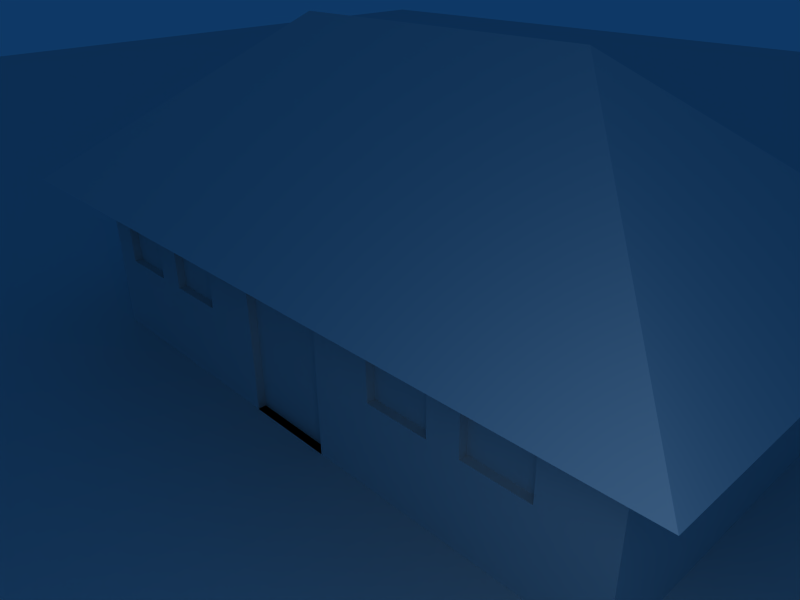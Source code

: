 # Source: quickie.blend  (saved by Blender 2.49.2; exported with 4.5.12 LTS)
import bpy
from mathutils import Matrix  # noqa: F401  (used for matrix-valued properties, if any)

bpy.ops.wm.read_factory_settings(use_empty=True)
scene = bpy.context.scene
scene.name = 'Scene'

# ---- collections
col_collection_1 = bpy.data.collections.new('Collection 1'); scene.collection.children.link(col_collection_1)

# ---- materials (node trees are filled in below, after node groups)
mat_material = bpy.data.materials.new('Material')
mat_material.alpha_threshold = 0.0
mat_material.roughness = 0.5
mat_material.line_color = (0.0, 0.0, 0.0, 1.0)

# ---- material node trees

# ---- world
world_world = bpy.data.worlds.new('World'); scene.world = world_world
world_world.color = (0.05656, 0.2208, 0.4)
world_world.use_sun_shadow = False
world_world.sun_shadow_jitter_overblur = 0.0
world_world.cycles.sampling_method = 'MANUAL'
world_world.cycles.sample_map_resolution = 256

# ---- cameras
cam_camera = bpy.data.cameras.new('Camera')
cam_camera.passepartout_alpha = 0.2
cam_camera.clip_end = 100.0
cam_camera.lens = 35.0
cam_camera.ortho_scale = 7.314
cam_camera.show_passepartout = False
cam_camera.show_safe_areas = True
cam_camera.dof.focus_distance = 0.0
cam_camera.dof.aperture_fstop = 128.0

# ---- lights
light_spot = bpy.data.lights.new('Spot', 'POINT')
light_spot.transmission_factor = 0.0
light_spot.cutoff_distance = 30.0
light_spot.energy = 100.0
light_spot.shadow_buffer_clip_start = 1.001
light_spot.shadow_soft_size = 1.0
light_spot.shadow_maximum_resolution = 0.006
light_spot.use_absolute_resolution = True
light_spot.cycles.use_multiple_importance_sampling = False

# ---- meshes
me_plane = bpy.data.meshes.new('Plane')
me_plane.from_pydata([(1.0, 1.0, 0.0), (1.0, -1.0, 0.0), (-1.0, -1.0, 0.0), (-1.0, 1.0, 0.0)], [], [(0, 3, 2, 1)])
me_plane.use_remesh_preserve_volume = False
me_plane.use_remesh_preserve_attributes = False
me_plane.use_mirror_vertex_groups = False
me_plane.update()
me_cube = bpy.data.meshes.new('Cube')
me_cube.from_pydata([(1.0, 1.0, -1.0), (1.0, -1.0, -1.0), (-1.0, -1.0, -1.0), (-1.0, 1.0, -1.0), (1.0, 1.0, 0.31), (1.0, -1.0, 0.31), (-1.0, -1.0, 0.31), (-1.0, 1.0, 0.31), (-1.192e-07, -1.937e-07, 1.109), (1.0, 1.0, 0.31), (1.0, -1.0, 0.31), (-1.0, 1.0, 0.31), (-1.0, -1.0, 0.31), (1.316, 1.316, 0.05753), (1.316, -1.316, 0.05753), (-1.316, 1.316, 0.05753), (-1.316, -1.316, 0.05753), (3.316, -1.316, 0.05753), (3.0, -1.0, 0.31), (3.316, 1.316, 0.05753), (3.0, 1.0, 0.31), (2.0, -1.937e-07, 1.109), (3.0, -1.0, -1.0), (3.0, 1.0, -1.0), (0.8, 1.0, -1.0), (0.6, 1.0, -1.0), (0.4, 1.0, -1.0), (0.2, 1.0, -1.0), (1.788e-07, 1.0, -1.0), (-0.2, 1.0, -1.0), (-0.4, 1.0, -1.0), (-0.6, 1.0, -1.0), (-0.8, 1.0, -1.0), (1.0, 1.0, -0.869), (1.0, 1.0, -0.738), (1.0, 1.0, -0.607), (1.0, 1.0, -0.476), (1.0, 1.0, -0.345), (1.0, 1.0, -0.214), (1.0, 1.0, -0.08297), (1.0, 1.0, 0.04803), (1.0, 1.0, 0.179), (0.8, -1.0, -1.0), (0.6, -1.0, -1.0), (0.4, -1.0, -1.0), (0.2, -1.0, -1.0), (0.0, -1.0, -1.0), (-0.2, -1.0, -1.0), (-0.4, -1.0, -1.0), (-0.6, -1.0, -1.0), (-0.8, -1.0, -1.0), (1.0, -1.0, -0.214), (1.0, -1.0, -0.08297), (1.0, -1.0, 0.04803), (1.0, -1.0, 0.179), (-1.0, -0.8, -1.0), (-1.0, -0.6, -1.0), (-1.0, -0.4, -1.0), (-1.0, -0.2, -1.0), (-1.0, 2.98e-07, -1.0), (-1.0, 0.2, -1.0), (-1.0, 0.4, -1.0), (-1.0, 0.6, -1.0), (-1.0, 0.8, -1.0), (-1.0, -1.0, -0.869), (-1.0, -1.0, -0.738), (-1.0, -1.0, -0.607), (-1.0, -1.0, -0.476), (-1.0, -1.0, -0.345), (-1.0, -1.0, -0.214), (-1.0, -1.0, -0.08297), (-1.0, -1.0, 0.04803), (-1.0, -1.0, 0.179), (-1.0, 1.0, -0.869), (-1.0, 1.0, -0.738), (-1.0, 1.0, -0.607), (-1.0, 1.0, -0.476), (-1.0, 1.0, -0.345), (-1.0, 1.0, -0.214), (-1.0, 1.0, -0.08297), (-1.0, 1.0, 0.04803), (-1.0, 1.0, 0.179), (0.8, 1.0, 0.31), (0.6, 1.0, 0.31), (0.4, 1.0, 0.31), (0.2, 1.0, 0.31), (2.384e-07, 1.0, 0.31), (-0.2, 1.0, 0.31), (-0.4, 1.0, 0.31), (-0.6, 1.0, 0.31), (-0.8, 1.0, 0.31), (0.8, -1.0, 0.31), (0.6, -1.0, 0.31), (0.4, -1.0, 0.31), (0.2, -1.0, 0.31), (-5.364e-07, -1.0, 0.31), (-0.2, -1.0, 0.31), (-0.4, -1.0, 0.31), (-0.6, -1.0, 0.31), (-0.8, -1.0, 0.31), (-1.0, -0.8, 0.31), (-1.0, -0.6, 0.31), (-1.0, -0.4, 0.31), (-1.0, -0.2, 0.31), (-1.0, 1.788e-07, 0.31), (-1.0, 0.2, 0.31), (-1.0, 0.4, 0.31), (-1.0, 0.6, 0.31), (-1.0, 0.8, 0.31), (1.2, -1.0, 0.31), (1.4, -1.0, 0.31), (1.6, -1.0, 0.31), (1.8, -1.0, 0.31), (2.0, -1.0, 0.31), (2.2, -1.0, 0.31), (2.4, -1.0, 0.31), (2.6, -1.0, 0.31), (2.8, -1.0, 0.31), (1.2, 1.0, 0.31), (1.4, 1.0, 0.31), (1.6, 1.0, 0.31), (1.8, 1.0, 0.31), (2.0, 1.0, 0.31), (2.2, 1.0, 0.31), (2.4, 1.0, 0.31), (2.6, 1.0, 0.31), (2.8, 1.0, 0.31), (1.2, -1.0, -1.0), (1.4, -1.0, -1.0), (1.6, -1.0, -1.0), (1.8, -1.0, -1.0), (2.0, -1.0, -1.0), (2.2, -1.0, -1.0), (2.4, -1.0, -1.0), (2.6, -1.0, -1.0), (2.8, -1.0, -1.0), (3.0, -1.0, 0.179), (3.0, -1.0, 0.04803), (3.0, -1.0, -0.08297), (3.0, -1.0, -0.214), (3.0, -1.0, -0.345), (3.0, -1.0, -0.476), (3.0, -1.0, -0.607), (3.0, -1.0, -0.738), (3.0, -1.0, -0.869), (3.0, 1.0, 0.179), (3.0, 1.0, 0.04803), (3.0, 1.0, -0.08297), (3.0, 1.0, -0.214), (3.0, 1.0, -0.345), (3.0, 1.0, -0.476), (3.0, 1.0, -0.607), (3.0, 1.0, -0.738), (3.0, 1.0, -0.869), (1.2, 1.0, -1.0), (1.4, 1.0, -1.0), (1.6, 1.0, -1.0), (1.8, 1.0, -1.0), (2.0, 1.0, -1.0), (2.2, 1.0, -1.0), (2.4, 1.0, -1.0), (2.6, 1.0, -1.0), (2.8, 1.0, -1.0), (3.0, -0.8, -1.0), (3.0, -0.6, -1.0), (3.0, -0.4, -1.0), (3.0, -0.2, -1.0), (3.0, 0.0, -1.0), (3.0, 0.2, -1.0), (3.0, 0.4, -1.0), (3.0, 0.6, -1.0), (3.0, 0.8, -1.0), (3.0, -0.8, 0.31), (3.0, -0.6, 0.31), (3.0, -0.4, 0.31), (3.0, -0.2, 0.31), (3.0, -5.96e-07, 0.31), (3.0, 0.2, 0.31), (3.0, 0.4, 0.31), (3.0, 0.6, 0.31), (3.0, 0.8, 0.31), (0.8, -1.0, -0.214), (0.8, -1.0, -0.08297), (0.8, -1.0, 0.04803), (0.8, -1.0, 0.179), (0.6, -1.0, -0.869), (0.6, -1.0, -0.738), (0.6, -1.0, -0.607), (0.6, -1.0, -0.476), (0.6, -1.0, -0.345), (0.6, -1.0, -0.214), (0.6, -1.0, -0.08297), (0.6, -1.0, 0.04803), (0.6, -1.0, 0.179), (0.4, -1.0, -0.869), (0.4, -1.0, -0.738), (0.4, -1.0, -0.607), (0.4, -1.0, -0.476), (0.4, -1.0, -0.345), (0.4, -1.0, -0.214), (0.4, -1.0, -0.08297), (0.4, -1.0, 0.04803), (0.4, -1.0, 0.179), (0.2, -1.0, -0.869), (0.2, -1.0, -0.738), (0.2, -1.0, -0.607), (0.2, -1.0, -0.476), (0.2, -1.0, -0.345), (0.2, -1.0, -0.214), (0.2, -1.0, -0.08297), (0.2, -1.0, 0.04803), (0.2, -1.0, 0.179), (-5.364e-08, -1.0, -0.869), (-1.073e-07, -1.0, -0.738), (-1.609e-07, -1.0, -0.607), (-2.146e-07, -1.0, -0.476), (-3.219e-07, -1.0, -0.214), (-3.755e-07, -1.0, -0.08297), (-4.292e-07, -1.0, 0.04803), (-4.828e-07, -1.0, 0.179), (-0.2, -1.0, -0.869), (-0.2, -1.0, -0.738), (-0.2, -1.0, -0.607), (-0.2, -1.0, -0.476), (-0.2, -1.0, -0.345), (-0.2, -1.0, -0.214), (-0.2, -1.0, -0.08297), (-0.2, -1.0, 0.04803), (-0.2, -1.0, 0.179), (-0.4, -1.0, -0.869), (-0.4, -1.0, -0.738), (-0.4, -1.0, -0.607), (-0.4, -1.0, -0.476), (-0.4, -1.0, -0.345), (-0.4, -1.0, -0.214), (-0.4, -1.0, -0.08297), (-0.4, -1.0, 0.04803), (-0.4, -1.0, 0.179), (-0.6, -1.0, -0.869), (-0.6, -1.0, -0.738), (-0.6, -1.0, -0.607), (-0.6, -1.0, -0.476), (-0.6, -1.0, -0.214), (-0.6, -1.0, -0.08297), (-0.6, -1.0, 0.04803), (-0.6, -1.0, 0.179), (-0.8, -1.0, -0.869), (-0.8, -1.0, -0.738), (-0.8, -1.0, -0.607), (-0.8, -1.0, -0.476), (-0.8, -1.0, -0.345), (-0.8, -1.0, -0.214), (-0.8, -1.0, -0.08297), (-0.8, -1.0, 0.04803), (-0.8, -1.0, 0.179), (-1.0, -0.8, -0.869), (-1.0, -0.8, -0.738), (-1.0, -0.8, -0.607), (-1.0, -0.8, -0.476), (-1.0, -0.8, -0.345), (-1.0, -0.8, -0.214), (-1.0, -0.8, -0.08297), (-1.0, -0.8, 0.04803), (-1.0, -0.8, 0.179), (-1.0, -0.6, -0.869), (-1.0, -0.6, -0.738), (-1.0, -0.6, -0.607), (-1.0, -0.6, -0.476), (-1.0, -0.6, -0.345), (-1.0, -0.6, -0.214), (-1.0, -0.6, -0.08297), (-1.0, -0.6, 0.04803), (-1.0, -0.6, 0.179), (-1.0, -0.4, -0.869), (-1.0, -0.4, -0.738), (-1.0, -0.4, -0.607), (-1.0, -0.4, -0.476), (-1.0, -0.4, -0.345), (-1.0, -0.4, -0.214), (-1.0, -0.4, -0.08297), (-1.0, -0.4, 0.04803), (-1.0, -0.4, 0.179), (-1.0, -0.2, -0.869), (-1.0, -0.2, -0.738), (-1.0, -0.2, -0.607), (-1.0, -0.2, -0.476), (-1.0, -0.2, -0.345), (-1.0, -0.2, -0.214), (-1.0, -0.2, -0.08297), (-1.0, -0.2, 0.04803), (-1.0, -0.2, 0.179), (-1.0, 2.861e-07, -0.869), (-1.0, 2.742e-07, -0.738), (-1.0, 2.623e-07, -0.607), (-1.0, 2.503e-07, -0.476), (-1.0, 2.384e-07, -0.345), (-1.0, 2.265e-07, -0.214), (-1.0, 2.146e-07, -0.08297), (-1.0, 2.027e-07, 0.04803), (-1.0, 1.907e-07, 0.179), (-1.0, 0.2, -0.869), (-1.0, 0.2, -0.738), (-1.0, 0.2, -0.607), (-1.0, 0.2, -0.476), (-1.0, 0.2, -0.345), (-1.0, 0.2, -0.214), (-1.0, 0.2, -0.08297), (-1.0, 0.2, 0.04803), (-1.0, 0.2, 0.179), (-1.0, 0.4, -0.869), (-1.0, 0.4, -0.738), (-1.0, 0.4, -0.607), (-1.0, 0.4, -0.476), (-1.0, 0.4, -0.345), (-1.0, 0.4, -0.214), (-1.0, 0.4, -0.08297), (-1.0, 0.4, 0.04803), (-1.0, 0.4, 0.179), (-1.0, 0.6, -0.869), (-1.0, 0.6, -0.738), (-1.0, 0.6, -0.607), (-1.0, 0.6, -0.476), (-1.0, 0.6, -0.345), (-1.0, 0.6, -0.214), (-1.0, 0.6, -0.08297), (-1.0, 0.6, 0.04803), (-1.0, 0.6, 0.179), (-1.0, 0.8, -0.869), (-1.0, 0.8, -0.738), (-1.0, 0.8, -0.607), (-1.0, 0.8, -0.476), (-1.0, 0.8, -0.345), (-1.0, 0.8, -0.214), (-1.0, 0.8, -0.08297), (-1.0, 0.8, 0.04803), (-1.0, 0.8, 0.179), (0.8, 1.0, 0.179), (0.8, 1.0, 0.04803), (0.8, 1.0, -0.08297), (0.8, 1.0, -0.214), (0.8, 1.0, -0.345), (0.8, 1.0, -0.476), (0.8, 1.0, -0.607), (0.8, 1.0, -0.738), (0.8, 1.0, -0.869), (0.6, 1.0, 0.179), (0.6, 1.0, 0.04803), (0.6, 1.0, -0.08297), (0.6, 1.0, -0.214), (0.6, 1.0, -0.345), (0.6, 1.0, -0.476), (0.6, 1.0, -0.607), (0.6, 1.0, -0.738), (0.6, 1.0, -0.869), (0.4, 1.0, 0.179), (0.4, 1.0, 0.04803), (0.4, 1.0, -0.08297), (0.4, 1.0, -0.214), (0.4, 1.0, -0.345), (0.4, 1.0, -0.476), (0.4, 1.0, -0.607), (0.4, 1.0, -0.738), (0.4, 1.0, -0.869), (0.2, 1.0, 0.179), (0.2, 1.0, 0.04803), (0.2, 1.0, -0.08297), (0.2, 1.0, -0.214), (0.2, 1.0, -0.345), (0.2, 1.0, -0.476), (0.2, 1.0, -0.607), (0.2, 1.0, -0.738), (0.2, 1.0, -0.869), (2.325e-07, 1.0, 0.179), (2.265e-07, 1.0, 0.04803), (2.205e-07, 1.0, -0.08297), (2.146e-07, 1.0, -0.214), (2.086e-07, 1.0, -0.345), (2.027e-07, 1.0, -0.476), (1.967e-07, 1.0, -0.607), (1.907e-07, 1.0, -0.738), (1.848e-07, 1.0, -0.869), (-0.2, 1.0, 0.179), (-0.2, 1.0, 0.04803), (-0.2, 1.0, -0.08297), (-0.2, 1.0, -0.214), (-0.2, 1.0, -0.345), (-0.2, 1.0, -0.476), (-0.2, 1.0, -0.607), (-0.2, 1.0, -0.738), (-0.2, 1.0, -0.869), (-0.4, 1.0, 0.179), (-0.4, 1.0, 0.04803), (-0.4, 1.0, -0.08297), (-0.4, 1.0, -0.214), (-0.4, 1.0, -0.345), (-0.4, 1.0, -0.476), (-0.4, 1.0, -0.607), (-0.4, 1.0, -0.738), (-0.4, 1.0, -0.869), (-0.6, 1.0, 0.179), (-0.6, 1.0, 0.04803), (-0.6, 1.0, -0.08297), (-0.6, 1.0, -0.214), (-0.6, 1.0, -0.345), (-0.6, 1.0, -0.476), (-0.6, 1.0, -0.607), (-0.6, 1.0, -0.738), (-0.6, 1.0, -0.869), (-0.8, 1.0, 0.179), (-0.8, 1.0, 0.04803), (-0.8, 1.0, -0.08297), (-0.8, 1.0, -0.214), (-0.8, 1.0, -0.345), (-0.8, 1.0, -0.476), (-0.8, 1.0, -0.607), (-0.8, 1.0, -0.738), (-0.8, 1.0, -0.869), (1.2, -1.0, 0.179), (1.2, -1.0, 0.04803), (1.2, -1.0, -0.08297), (1.2, -1.0, -0.214), (1.2, -1.0, -0.345), (1.2, -1.0, -0.476), (1.2, -1.0, -0.607), (1.2, -1.0, -0.738), (1.2, -1.0, -0.869), (1.4, -1.0, 0.179), (1.4, -1.0, 0.04803), (1.4, -1.0, -0.08297), (1.4, -1.0, -0.214), (1.4, -1.0, -0.345), (1.4, -1.0, -0.476), (1.4, -1.0, -0.607), (1.4, -1.0, -0.738), (1.4, -1.0, -0.869), (1.6, -1.0, 0.179), (1.6, -1.0, 0.04803), (1.6, -1.0, -0.08297), (1.6, -1.0, -0.214), (1.6, -1.0, -0.345), (1.6, -1.0, -0.476), (1.6, -1.0, -0.607), (1.6, -1.0, -0.738), (1.6, -1.0, -0.869), (1.8, -1.0, 0.179), (1.8, -1.0, 0.04803), (1.8, -1.0, -0.08297), (1.8, -1.0, -0.214), (1.8, -1.0, -0.476), (1.8, -1.0, -0.607), (1.8, -1.0, -0.738), (1.8, -1.0, -0.869), (2.0, -1.0, 0.179), (2.0, -1.0, 0.04803), (2.0, -1.0, -0.08297), (2.0, -1.0, -0.214), (2.0, -1.0, -0.345), (2.0, -1.0, -0.476), (2.0, -1.0, -0.607), (2.0, -1.0, -0.738), (2.0, -1.0, -0.869), (2.2, -1.0, 0.179), (2.2, -1.0, 0.04803), (2.2, -1.0, -0.08297), (2.2, -1.0, -0.214), (2.2, -1.0, -0.345), (2.2, -1.0, -0.476), (2.2, -1.0, -0.607), (2.2, -1.0, -0.738), (2.2, -1.0, -0.869), (2.4, -1.0, 0.179), (2.4, -1.0, 0.04803), (2.4, -1.0, -0.08297), (2.4, -1.0, -0.214), (2.4, -1.0, -0.476), (2.4, -1.0, -0.607), (2.4, -1.0, -0.738), (2.4, -1.0, -0.869), (2.6, -1.0, 0.179), (2.6, -1.0, 0.04803), (2.6, -1.0, -0.08297), (2.6, -1.0, -0.214), (2.6, -1.0, -0.345), (2.6, -1.0, -0.476), (2.6, -1.0, -0.607), (2.6, -1.0, -0.738), (2.6, -1.0, -0.869), (2.8, -1.0, 0.179), (2.8, -1.0, 0.04803), (2.8, -1.0, -0.08297), (2.8, -1.0, -0.214), (2.8, -1.0, -0.345), (2.8, -1.0, -0.476), (2.8, -1.0, -0.607), (2.8, -1.0, -0.738), (2.8, -1.0, -0.869), (1.2, 1.0, -0.869), (1.2, 1.0, -0.738), (1.2, 1.0, -0.607), (1.2, 1.0, -0.476), (1.2, 1.0, -0.345), (1.2, 1.0, -0.214), (1.2, 1.0, -0.08297), (1.2, 1.0, 0.04803), (1.2, 1.0, 0.179), (1.4, 1.0, -0.869), (1.4, 1.0, -0.738), (1.4, 1.0, -0.607), (1.4, 1.0, -0.476), (1.4, 1.0, -0.345), (1.4, 1.0, -0.214), (1.4, 1.0, -0.08297), (1.4, 1.0, 0.04803), (1.4, 1.0, 0.179), (1.6, 1.0, -0.869), (1.6, 1.0, -0.738), (1.6, 1.0, -0.607), (1.6, 1.0, -0.476), (1.6, 1.0, -0.345), (1.6, 1.0, -0.214), (1.6, 1.0, -0.08297), (1.6, 1.0, 0.04803), (1.6, 1.0, 0.179), (1.8, 1.0, -0.869), (1.8, 1.0, -0.738), (1.8, 1.0, -0.607), (1.8, 1.0, -0.476), (1.8, 1.0, -0.345), (1.8, 1.0, -0.214), (1.8, 1.0, -0.08297), (1.8, 1.0, 0.04803), (1.8, 1.0, 0.179), (2.0, 1.0, -0.869), (2.0, 1.0, -0.738), (2.0, 1.0, -0.607), (2.0, 1.0, -0.476), (2.0, 1.0, -0.345), (2.0, 1.0, -0.214), (2.0, 1.0, -0.08297), (2.0, 1.0, 0.04803), (2.0, 1.0, 0.179), (2.2, 1.0, -0.869), (2.2, 1.0, -0.738), (2.2, 1.0, -0.607), (2.2, 1.0, -0.476), (2.2, 1.0, -0.345), (2.2, 1.0, -0.214), (2.2, 1.0, -0.08297), (2.2, 1.0, 0.04803), (2.2, 1.0, 0.179), (2.4, 1.0, -0.869), (2.4, 1.0, -0.738), (2.4, 1.0, -0.607), (2.4, 1.0, -0.476), (2.4, 1.0, -0.345), (2.4, 1.0, -0.214), (2.4, 1.0, -0.08297), (2.4, 1.0, 0.04803), (2.4, 1.0, 0.179), (2.6, 1.0, -0.869), (2.6, 1.0, -0.738), (2.6, 1.0, -0.607), (2.6, 1.0, -0.476), (2.6, 1.0, -0.345), (2.6, 1.0, -0.214), (2.6, 1.0, -0.08297), (2.6, 1.0, 0.04803), (2.6, 1.0, 0.179), (2.8, 1.0, -0.869), (2.8, 1.0, -0.738), (2.8, 1.0, -0.607), (2.8, 1.0, -0.476), (2.8, 1.0, -0.345), (2.8, 1.0, -0.214), (2.8, 1.0, -0.08297), (2.8, 1.0, 0.04803), (2.8, 1.0, 0.179), (3.0, 0.8, -0.869), (3.0, 0.8, -0.738), (3.0, 0.8, -0.607), (3.0, 0.8, -0.476), (3.0, 0.8, -0.345), (3.0, 0.8, -0.214), (3.0, 0.8, -0.08297), (3.0, 0.8, 0.04803), (3.0, 0.8, 0.179), (3.0, 0.6, -0.869), (3.0, 0.6, -0.738), (3.0, 0.6, -0.607), (3.0, 0.6, -0.476), (3.0, 0.6, -0.345), (3.0, 0.6, -0.214), (3.0, 0.6, -0.08297), (3.0, 0.6, 0.04803), (3.0, 0.6, 0.179), (3.0, 0.4, -0.869), (3.0, 0.4, -0.738), (3.0, 0.4, -0.607), (3.0, 0.4, -0.476), (3.0, 0.4, -0.345), (3.0, 0.4, -0.214), (3.0, 0.4, -0.08297), (3.0, 0.4, 0.04803), (3.0, 0.4, 0.179), (3.0, 0.2, -0.869), (3.0, 0.2, -0.738), (3.0, 0.2, -0.607), (3.0, 0.2, -0.476), (3.0, 0.2, -0.345), (3.0, 0.2, -0.214), (3.0, 0.2, -0.08297), (3.0, 0.2, 0.04803), (3.0, 0.2, 0.179), (3.0, -5.96e-08, -0.869), (3.0, -1.192e-07, -0.738), (3.0, -1.788e-07, -0.607), (3.0, -2.384e-07, -0.476), (3.0, -2.98e-07, -0.345), (3.0, -3.576e-07, -0.214), (3.0, -4.172e-07, -0.08297), (3.0, -4.768e-07, 0.04803), (3.0, -5.364e-07, 0.179), (3.0, -0.2, -0.869), (3.0, -0.2, -0.738), (3.0, -0.2, -0.607), (3.0, -0.2, -0.476), (3.0, -0.2, -0.345), (3.0, -0.2, -0.214), (3.0, -0.2, -0.08297), (3.0, -0.2, 0.04803), (3.0, -0.2, 0.179), (3.0, -0.4, -0.869), (3.0, -0.4, -0.738), (3.0, -0.4, -0.607), (3.0, -0.4, -0.476), (3.0, -0.4, -0.345), (3.0, -0.4, -0.214), (3.0, -0.4, -0.08297), (3.0, -0.4, 0.04803), (3.0, -0.4, 0.179), (3.0, -0.6, -0.869), (3.0, -0.6, -0.738), (3.0, -0.6, -0.607), (3.0, -0.6, -0.476), (3.0, -0.6, -0.345), (3.0, -0.6, -0.214), (3.0, -0.6, -0.08297), (3.0, -0.6, 0.04803), (3.0, -0.6, 0.179), (3.0, -0.8, -0.869), (3.0, -0.8, -0.738), (3.0, -0.8, -0.607), (3.0, -0.8, -0.476), (3.0, -0.8, -0.345), (3.0, -0.8, -0.214), (3.0, -0.8, -0.08297), (3.0, -0.8, 0.04803), (3.0, -0.8, 0.179), (-0.6, -0.9492, -0.476), (-0.8, -0.9492, -0.476), (-0.8, -0.9492, -0.345), (-0.8, -0.9492, -0.214), (-0.6, -0.9492, -0.214), (-0.4, -0.9492, -0.476), (-0.4, -0.9492, -0.214), (-0.4, -0.9492, -0.345), (-0.6, -0.9492, -0.345), (-1.961e-07, -0.9492, -0.476), (-0.2, -0.9492, -0.476), (-0.2, -0.9492, -0.345), (-0.2, -0.9492, -0.214), (-3.034e-07, -0.9492, -0.214), (0.2, -0.9492, -0.476), (0.2, -0.9492, -0.214), (0.2, -0.9492, -0.345), (-2.498e-07, -0.9492, -0.345), (2.4, -0.9492, -0.214), (2.6, -0.9492, -0.214), (2.6, -0.9492, -0.345), (2.6, -0.9492, -0.476), (2.4, -0.9492, -0.476), (2.2, -0.9492, -0.214), (2.2, -0.9492, -0.476), (2.2, -0.9492, -0.345), (1.8, -0.9492, -0.214), (2.0, -0.9492, -0.214), (2.0, -0.9492, -0.345), (2.0, -0.9492, -0.476), (1.8, -0.9492, -0.476), (1.6, -0.9492, -0.214), (1.6, -0.9492, -0.476), (1.6, -0.9492, -0.345), (1.0, -0.9492, -0.214), (1.2, -0.9492, -0.214), (1.2, -0.9492, -0.345), (1.2, -0.9492, -0.476), (1.2, -0.9492, -0.607), (1.2, -0.9492, -0.738), (1.2, -0.9492, -0.869), (1.2, -0.9492, -1.0), (0.6, -0.9492, -1.0), (0.6, -0.9492, -0.869), (0.6, -0.9492, -0.738), (0.6, -0.9492, -0.607), (0.6, -0.9492, -0.476), (0.6, -0.9492, -0.345), (0.6, -0.9492, -0.214), (0.8, -0.9492, -0.214), (1.0, -0.9492, -1.0), (0.8, -0.9492, -1.0), (2.4, -0.9492, -0.345), (1.8, -0.9492, -0.345), (1.0, -0.9492, -0.345), (1.0, -0.9492, -0.476), (1.0, -0.9492, -0.607), (1.0, -0.9492, -0.738), (1.0, -0.9492, -0.869), (0.8, -0.9492, -0.869), (0.8, -0.9492, -0.738), (0.8, -0.9492, -0.607), (0.8, -0.9492, -0.476), (0.8, -0.9492, -0.345)], [], [(4, 5, 10, 9), (50, 2, 55), (63, 3, 32), (24, 0, 1, 42), (59, 28, 46), (55, 56, 49, 50), (62, 63, 32, 31), (56, 57, 48, 49), (61, 62, 31, 30), (57, 58, 47, 48), (60, 61, 30, 29), (58, 59, 46, 47), (59, 60, 29, 28), (42, 43, 25, 24), (43, 44, 26, 25), (44, 45, 27, 26), (45, 46, 28, 27), (54, 5, 91, 184), (53, 54, 184, 183), (52, 53, 183, 182), (51, 52, 182, 181), (184, 91, 92, 193), (183, 184, 193, 192), (182, 183, 192, 191), (181, 182, 191, 190), (193, 92, 93, 202), (192, 193, 202, 201), (191, 192, 201, 200), (190, 191, 200, 199), (189, 190, 199, 198), (188, 189, 198, 197), (187, 188, 197, 196), (186, 187, 196, 195), (185, 186, 195, 194), (43, 185, 194, 44), (202, 93, 94, 211), (201, 202, 211, 210), (200, 201, 210, 209), (199, 200, 209, 208), (198, 199, 208, 207), (197, 198, 207, 206), (196, 197, 206, 205), (195, 196, 205, 204), (194, 195, 204, 203), (44, 194, 203, 45), (211, 94, 95, 219), (210, 211, 219, 218), (209, 210, 218, 217), (208, 209, 217, 216), (205, 206, 215, 214), (204, 205, 214, 213), (203, 204, 213, 212), (45, 203, 212, 46), (219, 95, 96, 228), (218, 219, 228, 227), (217, 218, 227, 226), (216, 217, 226, 225), (214, 215, 223, 222), (213, 214, 222, 221), (212, 213, 221, 220), (46, 212, 220, 47), (228, 96, 97, 237), (227, 228, 237, 236), (226, 227, 236, 235), (225, 226, 235, 234), (224, 225, 234, 233), (223, 224, 233, 232), (222, 223, 232, 231), (221, 222, 231, 230), (220, 221, 230, 229), (47, 220, 229, 48), (237, 97, 98, 245), (236, 237, 245, 244), (235, 236, 244, 243), (234, 235, 243, 242), (231, 232, 241, 240), (230, 231, 240, 239), (229, 230, 239, 238), (48, 229, 238, 49), (245, 98, 99, 254), (244, 245, 254, 253), (243, 244, 253, 252), (242, 243, 252, 251), (240, 241, 249, 248), (239, 240, 248, 247), (238, 239, 247, 246), (49, 238, 246, 50), (254, 99, 6, 72), (253, 254, 72, 71), (252, 253, 71, 70), (251, 252, 70, 69), (250, 251, 69, 68), (249, 250, 68, 67), (248, 249, 67, 66), (247, 248, 66, 65), (246, 247, 65, 64), (50, 246, 64, 2), (72, 6, 100, 263), (71, 72, 263, 262), (70, 71, 262, 261), (69, 70, 261, 260), (68, 69, 260, 259), (67, 68, 259, 258), (66, 67, 258, 257), (65, 66, 257, 256), (64, 65, 256, 255), (2, 64, 255, 55), (263, 100, 101, 272), (262, 263, 272, 271), (261, 262, 271, 270), (260, 261, 270, 269), (259, 260, 269, 268), (258, 259, 268, 267), (257, 258, 267, 266), (256, 257, 266, 265), (255, 256, 265, 264), (55, 255, 264, 56), (272, 101, 102, 281), (271, 272, 281, 280), (270, 271, 280, 279), (269, 270, 279, 278), (268, 269, 278, 277), (267, 268, 277, 276), (266, 267, 276, 275), (265, 266, 275, 274), (264, 265, 274, 273), (56, 264, 273, 57), (281, 102, 103, 290), (280, 281, 290, 289), (279, 280, 289, 288), (278, 279, 288, 287), (277, 278, 287, 286), (276, 277, 286, 285), (275, 276, 285, 284), (274, 275, 284, 283), (273, 274, 283, 282), (57, 273, 282, 58), (290, 103, 104, 299), (289, 290, 299, 298), (288, 289, 298, 297), (287, 288, 297, 296), (286, 287, 296, 295), (285, 286, 295, 294), (284, 285, 294, 293), (283, 284, 293, 292), (282, 283, 292, 291), (58, 282, 291, 59), (299, 104, 105, 308), (298, 299, 308, 307), (297, 298, 307, 306), (296, 297, 306, 305), (295, 296, 305, 304), (294, 295, 304, 303), (293, 294, 303, 302), (292, 293, 302, 301), (291, 292, 301, 300), (59, 291, 300, 60), (308, 105, 106, 317), (307, 308, 317, 316), (306, 307, 316, 315), (305, 306, 315, 314), (304, 305, 314, 313), (303, 304, 313, 312), (302, 303, 312, 311), (301, 302, 311, 310), (300, 301, 310, 309), (60, 300, 309, 61), (317, 106, 107, 326), (316, 317, 326, 325), (315, 316, 325, 324), (314, 315, 324, 323), (313, 314, 323, 322), (312, 313, 322, 321), (311, 312, 321, 320), (310, 311, 320, 319), (309, 310, 319, 318), (61, 309, 318, 62), (326, 107, 108, 335), (325, 326, 335, 334), (324, 325, 334, 333), (323, 324, 333, 332), (322, 323, 332, 331), (321, 322, 331, 330), (320, 321, 330, 329), (319, 320, 329, 328), (318, 319, 328, 327), (62, 318, 327, 63), (335, 108, 7, 81), (334, 335, 81, 80), (333, 334, 80, 79), (332, 333, 79, 78), (331, 332, 78, 77), (330, 331, 77, 76), (329, 330, 76, 75), (328, 329, 75, 74), (327, 328, 74, 73), (63, 327, 73, 3), (33, 0, 24, 344), (34, 33, 344, 343), (35, 34, 343, 342), (36, 35, 342, 341), (37, 36, 341, 340), (38, 37, 340, 339), (39, 38, 339, 338), (40, 39, 338, 337), (41, 40, 337, 336), (4, 41, 336, 82), (344, 24, 25, 353), (343, 344, 353, 352), (342, 343, 352, 351), (341, 342, 351, 350), (340, 341, 350, 349), (339, 340, 349, 348), (338, 339, 348, 347), (337, 338, 347, 346), (336, 337, 346, 345), (82, 336, 345, 83), (353, 25, 26, 362), (352, 353, 362, 361), (351, 352, 361, 360), (350, 351, 360, 359), (349, 350, 359, 358), (348, 349, 358, 357), (347, 348, 357, 356), (346, 347, 356, 355), (345, 346, 355, 354), (83, 345, 354, 84), (362, 26, 27, 371), (361, 362, 371, 370), (360, 361, 370, 369), (359, 360, 369, 368), (358, 359, 368, 367), (357, 358, 367, 366), (356, 357, 366, 365), (355, 356, 365, 364), (354, 355, 364, 363), (84, 354, 363, 85), (371, 27, 28, 380), (370, 371, 380, 379), (369, 370, 379, 378), (368, 369, 378, 377), (367, 368, 377, 376), (366, 367, 376, 375), (365, 366, 375, 374), (364, 365, 374, 373), (363, 364, 373, 372), (85, 363, 372, 86), (380, 28, 29, 389), (379, 380, 389, 388), (378, 379, 388, 387), (377, 378, 387, 386), (376, 377, 386, 385), (375, 376, 385, 384), (374, 375, 384, 383), (373, 374, 383, 382), (372, 373, 382, 381), (86, 372, 381, 87), (389, 29, 30, 398), (388, 389, 398, 397), (387, 388, 397, 396), (386, 387, 396, 395), (385, 386, 395, 394), (384, 385, 394, 393), (383, 384, 393, 392), (382, 383, 392, 391), (381, 382, 391, 390), (87, 381, 390, 88), (398, 30, 31, 407), (397, 398, 407, 406), (396, 397, 406, 405), (395, 396, 405, 404), (394, 395, 404, 403), (393, 394, 403, 402), (392, 393, 402, 401), (391, 392, 401, 400), (390, 391, 400, 399), (88, 390, 399, 89), (407, 31, 32, 416), (406, 407, 416, 415), (405, 406, 415, 414), (404, 405, 414, 413), (403, 404, 413, 412), (402, 403, 412, 411), (401, 402, 411, 410), (400, 401, 410, 409), (399, 400, 409, 408), (89, 399, 408, 90), (416, 32, 3, 73), (415, 416, 73, 74), (414, 415, 74, 75), (413, 414, 75, 76), (412, 413, 76, 77), (411, 412, 77, 78), (410, 411, 78, 79), (409, 410, 79, 80), (408, 409, 80, 81), (90, 408, 81, 7), (7, 108, 8), (108, 107, 8), (107, 106, 8), (106, 105, 8), (105, 104, 8), (104, 103, 8), (103, 102, 8), (102, 101, 8), (101, 100, 8), (100, 6, 8), (6, 99, 8), (99, 98, 8), (98, 97, 8), (97, 96, 8), (96, 95, 8), (95, 94, 8), (94, 93, 8), (93, 92, 8), (92, 91, 8), (91, 5, 8), (4, 82, 8), (82, 83, 8), (83, 84, 8), (84, 85, 8), (85, 86, 8), (86, 87, 8), (87, 88, 8), (88, 89, 8), (89, 90, 8), (90, 7, 8), (86, 9, 11), (7, 90, 11), (82, 4, 9), (90, 89, 11), (83, 82, 9), (89, 88, 11), (84, 83, 9), (88, 87, 11), (85, 84, 9), (87, 86, 11), (86, 85, 9), (95, 12, 10), (5, 91, 10), (99, 6, 12), (91, 92, 10), (98, 99, 12), (92, 93, 10), (97, 98, 12), (93, 94, 10), (96, 97, 12), (94, 95, 10), (95, 96, 12), (104, 11, 12), (6, 100, 12), (108, 7, 11), (100, 101, 12), (107, 108, 11), (101, 102, 12), (106, 107, 11), (102, 103, 12), (105, 106, 11), (103, 104, 12), (104, 105, 11), (86, 15, 13), (4, 82, 13), (90, 7, 15), (82, 83, 13), (89, 90, 15), (83, 84, 13), (88, 89, 15), (84, 85, 13), (87, 88, 15), (85, 86, 13), (86, 87, 15), (95, 14, 16), (6, 99, 16), (91, 5, 14), (99, 98, 16), (92, 91, 14), (98, 97, 16), (93, 92, 14), (97, 96, 16), (94, 93, 14), (96, 95, 16), (95, 94, 14), (104, 16, 15), (7, 108, 15), (100, 6, 16), (108, 107, 15), (101, 100, 16), (107, 106, 15), (102, 101, 16), (106, 105, 15), (103, 102, 16), (105, 104, 15), (104, 103, 16), (113, 17, 14), (5, 109, 14), (117, 18, 17), (109, 110, 14), (116, 117, 17), (110, 111, 14), (115, 116, 17), (111, 112, 14), (114, 115, 17), (112, 113, 14), (113, 114, 17), (122, 13, 19), (20, 126, 19), (118, 4, 13), (126, 125, 19), (119, 118, 13), (125, 124, 19), (120, 119, 13), (124, 123, 19), (121, 120, 13), (123, 122, 19), (122, 121, 13), (113, 21, 8), (5, 109, 8), (117, 18, 21), (109, 110, 8), (116, 117, 21), (110, 111, 8), (115, 116, 21), (111, 112, 8), (114, 115, 21), (112, 113, 8), (113, 114, 21), (122, 8, 21), (20, 126, 21), (118, 4, 8), (126, 125, 21), (119, 118, 8), (125, 124, 21), (120, 119, 8), (124, 123, 21), (121, 120, 8), (123, 122, 21), (122, 121, 8), (52, 51, 420, 419), (53, 52, 419, 418), (54, 53, 418, 417), (5, 54, 417, 109), (425, 127, 128, 434), (424, 425, 434, 433), (423, 424, 433, 432), (422, 423, 432, 431), (421, 422, 431, 430), (420, 421, 430, 429), (419, 420, 429, 428), (418, 419, 428, 427), (417, 418, 427, 426), (109, 417, 426, 110), (434, 128, 129, 443), (433, 434, 443, 442), (432, 433, 442, 441), (431, 432, 441, 440), (430, 431, 440, 439), (429, 430, 439, 438), (428, 429, 438, 437), (427, 428, 437, 436), (426, 427, 436, 435), (110, 426, 435, 111), (443, 129, 130, 451), (442, 443, 451, 450), (441, 442, 450, 449), (440, 441, 449, 448), (437, 438, 447, 446), (436, 437, 446, 445), (435, 436, 445, 444), (111, 435, 444, 112), (451, 130, 131, 460), (450, 451, 460, 459), (449, 450, 459, 458), (448, 449, 458, 457), (446, 447, 455, 454), (445, 446, 454, 453), (444, 445, 453, 452), (112, 444, 452, 113), (460, 131, 132, 469), (459, 460, 469, 468), (458, 459, 468, 467), (457, 458, 467, 466), (456, 457, 466, 465), (455, 456, 465, 464), (454, 455, 464, 463), (453, 454, 463, 462), (452, 453, 462, 461), (113, 452, 461, 114), (469, 132, 133, 477), (468, 469, 477, 476), (467, 468, 476, 475), (466, 467, 475, 474), (463, 464, 473, 472), (462, 463, 472, 471), (461, 462, 471, 470), (114, 461, 470, 115), (477, 133, 134, 486), (476, 477, 486, 485), (475, 476, 485, 484), (474, 475, 484, 483), (472, 473, 481, 480), (471, 472, 480, 479), (470, 471, 479, 478), (115, 470, 478, 116), (486, 134, 135, 495), (485, 486, 495, 494), (484, 485, 494, 493), (483, 484, 493, 492), (482, 483, 492, 491), (481, 482, 491, 490), (480, 481, 490, 489), (479, 480, 489, 488), (478, 479, 488, 487), (116, 478, 487, 117), (495, 135, 22, 144), (494, 495, 144, 143), (493, 494, 143, 142), (492, 493, 142, 141), (491, 492, 141, 140), (490, 491, 140, 139), (489, 490, 139, 138), (488, 489, 138, 137), (487, 488, 137, 136), (117, 487, 136, 18), (41, 4, 118, 504), (40, 41, 504, 503), (39, 40, 503, 502), (38, 39, 502, 501), (37, 38, 501, 500), (36, 37, 500, 499), (35, 36, 499, 498), (34, 35, 498, 497), (33, 34, 497, 496), (0, 33, 496, 154), (504, 118, 119, 513), (503, 504, 513, 512), (502, 503, 512, 511), (501, 502, 511, 510), (500, 501, 510, 509), (499, 500, 509, 508), (498, 499, 508, 507), (497, 498, 507, 506), (496, 497, 506, 505), (154, 496, 505, 155), (513, 119, 120, 522), (512, 513, 522, 521), (511, 512, 521, 520), (510, 511, 520, 519), (509, 510, 519, 518), (508, 509, 518, 517), (507, 508, 517, 516), (506, 507, 516, 515), (505, 506, 515, 514), (155, 505, 514, 156), (522, 120, 121, 531), (521, 522, 531, 530), (520, 521, 530, 529), (519, 520, 529, 528), (518, 519, 528, 527), (517, 518, 527, 526), (516, 517, 526, 525), (515, 516, 525, 524), (514, 515, 524, 523), (156, 514, 523, 157), (531, 121, 122, 540), (530, 531, 540, 539), (529, 530, 539, 538), (528, 529, 538, 537), (527, 528, 537, 536), (526, 527, 536, 535), (525, 526, 535, 534), (524, 525, 534, 533), (523, 524, 533, 532), (157, 523, 532, 158), (540, 122, 123, 549), (539, 540, 549, 548), (538, 539, 548, 547), (537, 538, 547, 546), (536, 537, 546, 545), (535, 536, 545, 544), (534, 535, 544, 543), (533, 534, 543, 542), (532, 533, 542, 541), (158, 532, 541, 159), (549, 123, 124, 558), (548, 549, 558, 557), (547, 548, 557, 556), (546, 547, 556, 555), (545, 546, 555, 554), (544, 545, 554, 553), (543, 544, 553, 552), (542, 543, 552, 551), (541, 542, 551, 550), (159, 541, 550, 160), (558, 124, 125, 567), (557, 558, 567, 566), (556, 557, 566, 565), (555, 556, 565, 564), (554, 555, 564, 563), (553, 554, 563, 562), (552, 553, 562, 561), (551, 552, 561, 560), (550, 551, 560, 559), (160, 550, 559, 161), (567, 125, 126, 576), (566, 567, 576, 575), (565, 566, 575, 574), (564, 565, 574, 573), (563, 564, 573, 572), (562, 563, 572, 571), (561, 562, 571, 570), (560, 561, 570, 569), (559, 560, 569, 568), (161, 559, 568, 162), (576, 126, 20, 145), (575, 576, 145, 146), (574, 575, 146, 147), (573, 574, 147, 148), (572, 573, 148, 149), (571, 572, 149, 150), (570, 571, 150, 151), (569, 570, 151, 152), (568, 569, 152, 153), (162, 568, 153, 23), (162, 23, 171), (163, 22, 135), (0, 154, 127, 1), (167, 131, 158), (171, 170, 161, 162), (164, 163, 135, 134), (170, 169, 160, 161), (165, 164, 134, 133), (169, 168, 159, 160), (166, 165, 133, 132), (168, 167, 158, 159), (167, 166, 132, 131), (154, 155, 128, 127), (155, 156, 129, 128), (156, 157, 130, 129), (157, 158, 131, 130), (176, 19, 17), (18, 172, 17), (180, 20, 19), (172, 173, 17), (179, 180, 19), (173, 174, 17), (178, 179, 19), (174, 175, 17), (177, 178, 19), (175, 176, 17), (176, 177, 19), (18, 172, 21), (172, 173, 21), (173, 174, 21), (174, 175, 21), (175, 176, 21), (176, 177, 21), (177, 178, 21), (178, 179, 21), (179, 180, 21), (180, 20, 21), (145, 20, 180, 585), (146, 145, 585, 584), (147, 146, 584, 583), (148, 147, 583, 582), (149, 148, 582, 581), (150, 149, 581, 580), (151, 150, 580, 579), (152, 151, 579, 578), (153, 152, 578, 577), (23, 153, 577, 171), (585, 180, 179, 594), (584, 585, 594, 593), (583, 584, 593, 592), (582, 583, 592, 591), (581, 582, 591, 590), (580, 581, 590, 589), (579, 580, 589, 588), (578, 579, 588, 587), (577, 578, 587, 586), (171, 577, 586, 170), (594, 179, 178, 603), (593, 594, 603, 602), (592, 593, 602, 601), (591, 592, 601, 600), (590, 591, 600, 599), (589, 590, 599, 598), (588, 589, 598, 597), (587, 588, 597, 596), (586, 587, 596, 595), (170, 586, 595, 169), (603, 178, 177, 612), (602, 603, 612, 611), (601, 602, 611, 610), (600, 601, 610, 609), (599, 600, 609, 608), (598, 599, 608, 607), (597, 598, 607, 606), (596, 597, 606, 605), (595, 596, 605, 604), (169, 595, 604, 168), (612, 177, 176, 621), (611, 612, 621, 620), (610, 611, 620, 619), (609, 610, 619, 618), (608, 609, 618, 617), (607, 608, 617, 616), (606, 607, 616, 615), (605, 606, 615, 614), (604, 605, 614, 613), (168, 604, 613, 167), (621, 176, 175, 630), (620, 621, 630, 629), (619, 620, 629, 628), (618, 619, 628, 627), (617, 618, 627, 626), (616, 617, 626, 625), (615, 616, 625, 624), (614, 615, 624, 623), (613, 614, 623, 622), (167, 613, 622, 166), (630, 175, 174, 639), (629, 630, 639, 638), (628, 629, 638, 637), (627, 628, 637, 636), (626, 627, 636, 635), (625, 626, 635, 634), (624, 625, 634, 633), (623, 624, 633, 632), (622, 623, 632, 631), (166, 622, 631, 165), (639, 174, 173, 648), (638, 639, 648, 647), (637, 638, 647, 646), (636, 637, 646, 645), (635, 636, 645, 644), (634, 635, 644, 643), (633, 634, 643, 642), (632, 633, 642, 641), (631, 632, 641, 640), (165, 631, 640, 164), (648, 173, 172, 657), (647, 648, 657, 656), (646, 647, 656, 655), (645, 646, 655, 654), (644, 645, 654, 653), (643, 644, 653, 652), (642, 643, 652, 651), (641, 642, 651, 650), (640, 641, 650, 649), (164, 640, 649, 163), (657, 172, 18, 136), (656, 657, 136, 137), (655, 656, 137, 138), (654, 655, 138, 139), (653, 654, 139, 140), (652, 653, 140, 141), (651, 652, 141, 142), (650, 651, 142, 143), (649, 650, 143, 144), (163, 649, 144, 22), (249, 241, 658, 659), (250, 249, 659, 660), (251, 250, 660, 661), (242, 251, 661, 662), (241, 232, 663, 658), (234, 242, 662, 664), (232, 233, 665, 663), (233, 234, 664, 665), (658, 666, 660, 659), (666, 662, 661, 660), (663, 665, 666, 658), (665, 664, 662, 666), (223, 215, 667, 668), (224, 223, 668, 669), (225, 224, 669, 670), (216, 225, 670, 671), (215, 206, 672, 667), (208, 216, 671, 673), (206, 207, 674, 672), (207, 208, 673, 674), (667, 675, 669, 668), (675, 671, 670, 669), (672, 674, 675, 667), (674, 673, 671, 675), (481, 473, 676, 677), (482, 481, 677, 678), (483, 482, 678, 679), (474, 483, 679, 680), (473, 464, 681, 676), (466, 474, 680, 682), (464, 465, 683, 681), (465, 466, 682, 683), (455, 447, 684, 685), (456, 455, 685, 686), (457, 456, 686, 687), (448, 457, 687, 688), (447, 438, 689, 684), (440, 448, 688, 690), (438, 439, 691, 689), (439, 440, 690, 691), (420, 51, 692, 693), (421, 420, 693, 694), (422, 421, 694, 695), (423, 422, 695, 696), (424, 423, 696, 697), (425, 424, 697, 698), (127, 425, 698, 699), (185, 43, 700, 701), (186, 185, 701, 702), (187, 186, 702, 703), (188, 187, 703, 704), (189, 188, 704, 705), (190, 189, 705, 706), (181, 190, 706, 707), (51, 181, 707, 692), (1, 127, 699, 708), (43, 42, 709, 700), (42, 1, 708, 709), (676, 710, 678, 677), (710, 680, 679, 678), (681, 683, 710, 676), (683, 682, 680, 710), (684, 711, 686, 685), (711, 688, 687, 686), (689, 691, 711, 684), (691, 690, 688, 711), (692, 712, 694, 693), (712, 713, 695, 694), (713, 714, 696, 695), (714, 715, 697, 696), (715, 716, 698, 697), (716, 708, 699, 698), (709, 717, 701, 700), (717, 718, 702, 701), (718, 719, 703, 702), (719, 720, 704, 703), (720, 721, 705, 704), (721, 707, 706, 705), (708, 716, 717, 709), (716, 715, 718, 717), (715, 714, 719, 718), (714, 713, 720, 719), (713, 712, 721, 720), (712, 692, 707, 721)])
me_cube.materials.append(mat_material)
me_cube.use_remesh_preserve_volume = False
me_cube.use_remesh_preserve_attributes = False
me_cube.use_mirror_vertex_groups = False
me_cube.update()

# ---- objects
ob_plane = bpy.data.objects.new('Plane', me_plane)
ob_cube = bpy.data.objects.new('Cube', me_cube)
ob_lamp = bpy.data.objects.new('Lamp', light_spot)
ob_camera = bpy.data.objects.new('Camera', cam_camera)

# ---- transforms, parenting, visibility, modifiers, constraints
ob_plane.location = (1.0, -1.0, -1.0)
ob_plane.scale = (30.0, 30.0, 30.0)
ob_plane.lock_rotations_4d = False
ob_plane.empty_display_type = 'ARROWS'
ob_plane.lineart.crease_threshold = 0.0
ob_cube.location = (-0.9693, 0.9693, 0.9693)
ob_cube.scale = (1.969, 1.969, 1.969)
ob_cube.lock_rotations_4d = False
ob_cube.empty_display_type = 'ARROWS'
ob_cube.color = (0.0, 0.0, 0.0, 1.0)
ob_cube.lineart.crease_threshold = 0.0
ob_lamp.location = (6.227, -3.851, 3.27)
ob_lamp.rotation_euler = (0.6503, 0.05522, 1.866)
ob_lamp.lock_rotations_4d = False
ob_lamp.empty_display_type = 'ARROWS'
ob_lamp.color = (0.0, 0.0, 0.0, 0.0)
ob_lamp.lineart.crease_threshold = 0.0
ob_camera.location = (6.902, -4.958, 4.18)
ob_camera.rotation_euler = (1.109, 0.01082, 0.8149)
ob_camera.lock_rotations_4d = False
ob_camera.empty_display_type = 'ARROWS'
ob_camera.color = (0.0, 0.0, 0.0, 0.0)
ob_camera.display_type = 'WIRE'
ob_camera.lineart.crease_threshold = 0.0

# ---- collection membership
col_collection_1.objects.link(ob_plane)
col_collection_1.objects.link(ob_cube)
col_collection_1.objects.link(ob_lamp)
col_collection_1.objects.link(ob_camera)

# ---- scene / render settings (as saved in the file)
scene.camera = ob_camera
scene.frame_start = 1; scene.frame_end = 250; scene.frame_set(1)
scene.render.engine = 'BLENDER_EEVEE_NEXT'
scene.render.image_settings.file_format = 'JPEG'
scene.render.image_settings.color_mode = 'RGB'
scene.render.image_settings.compression = 90
scene.render.resolution_x = 800
scene.render.resolution_y = 600
scene.render.pixel_aspect_x = 100.0
scene.render.pixel_aspect_y = 100.0
scene.render.fps = 25
scene.render.dither_intensity = 0.0
scene.render.use_compositing = False
scene.render.use_sequencer = False
scene.render.bake_margin = 2
scene.render.bake_bias = 0.0
scene.render.use_stamp_time = False
scene.render.use_stamp_date = False
scene.render.use_stamp_frame = False
scene.render.use_stamp_camera = False
scene.render.use_stamp_scene = False
scene.render.use_stamp_filename = False
scene.render.use_stamp_render_time = False
scene.render.stamp_font_size = 0
scene.cycles.use_denoising = False
scene.cycles.samples = 10
scene.cycles.sampling_pattern = 'TABULATED_SOBOL'
scene.cycles.light_sampling_threshold = 0.0
scene.cycles.use_adaptive_sampling = False
scene.cycles.use_light_tree = False
scene.cycles.blur_glossy = 0.0
scene.cycles.volume_bounces = 1
scene.cycles.pixel_filter_type = 'GAUSSIAN'
scene.cycles.sample_clamp_indirect = 0.0
scene.view_settings.view_transform = 'Raw'
bpy.context.view_layer.update()
